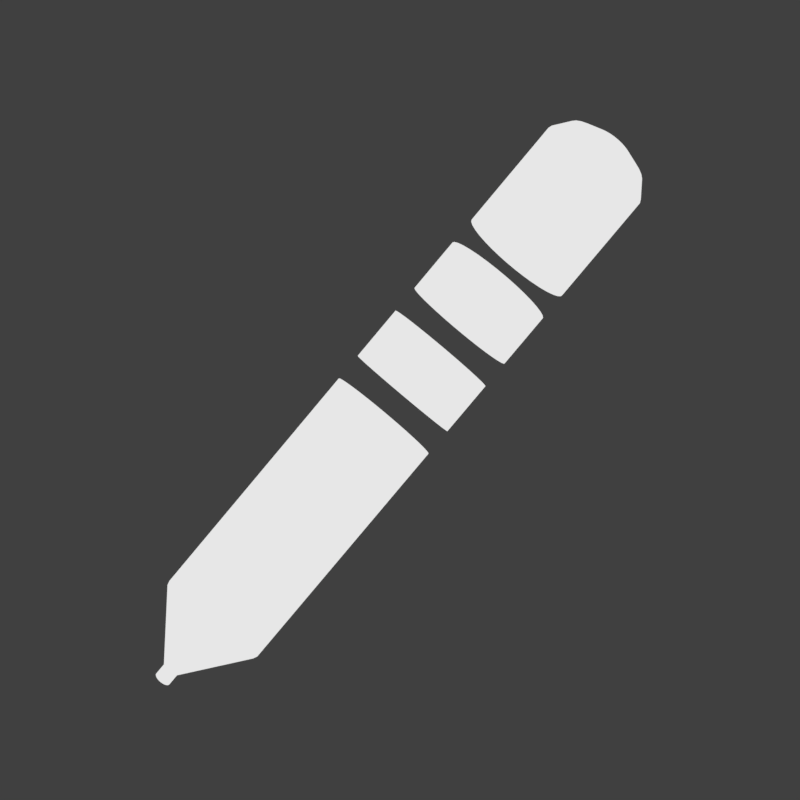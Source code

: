 # Source: Pen_Icon.blend  (saved by Blender 2.78.0; exported with 4.5.12 LTS)
import bpy
from mathutils import Matrix  # noqa: F401  (used for matrix-valued properties, if any)

bpy.ops.wm.read_factory_settings(use_empty=True)
scene = bpy.context.scene
scene.name = 'Scene'

# ---- collections
col_collection_1 = bpy.data.collections.new('Collection 1'); scene.collection.children.link(col_collection_1)

# ---- materials (node trees are filled in below, after node groups)
mat_material_001 = bpy.data.materials.new('Material.001')
mat_material_001.alpha_threshold = 0.0
mat_material_001.roughness = 0.5

# ---- material node trees
mat_material_001.use_nodes = True; mat_material_001.node_tree.nodes.clear()
_N = mat_material_001.node_tree.nodes; _L = mat_material_001.node_tree.links
n0 = _N.new('ShaderNodeOutputMaterial'); n0.name = 'Material Output'; n0.location = (300, 300)
n1 = _N.new('ShaderNodeEmission'); n1.name = 'Emission'; n1.location = (10, 300)
n1.inputs[0].default_value = (0.8, 0.8, 0.8, 1.0)
_L.new(n1.outputs[0], n0.inputs[0])
n0.is_active_output = True

# ---- world
world_world = bpy.data.worlds.new('World'); scene.world = world_world
world_world.color = (0.05088, 0.05088, 0.05088)
world_world.use_sun_shadow = False
world_world.sun_shadow_jitter_overblur = 0.0
world_world.cycles.sampling_method = 'MANUAL'

# ---- cameras
cam_camera = bpy.data.cameras.new('Camera')
cam_camera.clip_end = 100.0
cam_camera.lens = 35.0
cam_camera.sensor_width = 32.0
cam_camera.sensor_height = 18.0
cam_camera.ortho_scale = 7.314
cam_camera.dof.focus_distance = 0.0

# ---- meshes
me_cylinder = bpy.data.meshes.new('Cylinder')
me_cylinder.from_pydata([(0.0007202, 0.1536, -1.392), (0.0007202, 0.1536, -1.253), (0.02968, 0.1508, -1.392), (0.02968, 0.1508, -1.253), (0.05754, 0.1423, -1.392), (0.05754, 0.1423, -1.253), (0.0832, 0.1286, -1.392), (0.0832, 0.1286, -1.253), (0.1057, 0.1102, -1.392), (0.1057, 0.1102, -1.253), (0.1242, 0.08766, -1.392), (0.1242, 0.08766, -1.253), (0.1379, 0.06199, -1.392), (0.1379, 0.06199, -1.253), (0.1463, 0.03414, -1.392), (0.1463, 0.03414, -1.253), (0.1492, 0.005178, -1.392), (0.1492, 0.005178, -1.253), (0.1463, -0.02379, -1.392), (0.1463, -0.02379, -1.253), (0.1379, -0.05164, -1.392), (0.1379, -0.05164, -1.253), (0.1242, -0.07731, -1.392), (0.1242, -0.07731, -1.253), (0.1057, -0.0998, -1.392), (0.1057, -0.0998, -1.253), (0.0832, -0.1183, -1.392), (0.0832, -0.1183, -1.253), (0.05754, -0.132, -1.392), (0.05754, -0.132, -1.253), (0.02968, -0.1404, -1.392), (0.02968, -0.1404, -1.253), (0.0007202, -0.1433, -1.392), (0.0007202, -0.1433, -1.253), (-0.02824, -0.1404, -1.392), (-0.02824, -0.1404, -1.253), (-0.0561, -0.132, -1.392), (-0.0561, -0.132, -1.253), (-0.08176, -0.1183, -1.392), (-0.08176, -0.1183, -1.253), (-0.1043, -0.0998, -1.392), (-0.1043, -0.0998, -1.253), (-0.1227, -0.07731, -1.392), (-0.1227, -0.07731, -1.253), (-0.1364, -0.05164, -1.392), (-0.1364, -0.05164, -1.253), (-0.1449, -0.02379, -1.392), (-0.1449, -0.02379, -1.253), (-0.1477, 0.005178, -1.392), (-0.1477, 0.005178, -1.253), (-0.1449, 0.03414, -1.392), (-0.1449, 0.03414, -1.253), (-0.1364, 0.06199, -1.392), (-0.1364, 0.06199, -1.253), (-0.1227, 0.08766, -1.392), (-0.1227, 0.08766, -1.253), (-0.1043, 0.1102, -1.392), (-0.1043, 0.1102, -1.253), (-0.08176, 0.1286, -1.392), (-0.08176, 0.1286, -1.253), (-0.05609, 0.1423, -1.392), (-0.05609, 0.1423, -1.253), (-0.02824, 0.1508, -1.392), (-0.02824, 0.1508, -1.253), (0.0, 1.0, -1.0), (0.0, 1.0, 0.2613), (0.1951, 0.9808, -1.0), (0.1951, 0.9808, 0.2613), (0.3827, 0.9239, -1.0), (0.3827, 0.9239, 0.2613), (0.5556, 0.8315, -1.0), (0.5556, 0.8315, 0.2613), (0.7071, 0.7071, -1.0), (0.7071, 0.7071, 0.2613), (0.8315, 0.5556, -1.0), (0.8315, 0.5556, 0.2613), (0.9239, 0.3827, -1.0), (0.9239, 0.3827, 0.2613), (0.9808, 0.1951, -1.0), (0.9808, 0.1951, 0.2613), (1.0, 7.55e-08, -1.0), (1.0, 7.55e-08, 0.2613), (0.9808, -0.1951, -1.0), (0.9808, -0.1951, 0.2613), (0.9239, -0.3827, -1.0), (0.9239, -0.3827, 0.2613), (0.8315, -0.5556, -1.0), (0.8315, -0.5556, 0.2613), (0.7071, -0.7071, -1.0), (0.7071, -0.7071, 0.2613), (0.5556, -0.8315, -1.0), (0.5556, -0.8315, 0.2613), (0.3827, -0.9239, -1.0), (0.3827, -0.9239, 0.2613), (0.1951, -0.9808, -1.0), (0.1951, -0.9808, 0.2613), (-3.258e-07, -1.0, -1.0), (-3.258e-07, -1.0, 0.2613), (-0.1951, -0.9808, -1.0), (-0.1951, -0.9808, 0.2613), (-0.3827, -0.9239, -1.0), (-0.3827, -0.9239, 0.2613), (-0.5556, -0.8315, -1.0), (-0.5556, -0.8315, 0.2613), (-0.7071, -0.7071, -1.0), (-0.7071, -0.7071, 0.2613), (-0.8315, -0.5556, -1.0), (-0.8315, -0.5556, 0.2613), (-0.9239, -0.3827, -1.0), (-0.9239, -0.3827, 0.2613), (-0.9808, -0.1951, -1.0), (-0.9808, -0.1951, 0.2613), (-1.0, 9.656e-07, -1.0), (-1.0, 9.656e-07, 0.2613), (-0.9808, 0.1951, -1.0), (-0.9808, 0.1951, 0.2613), (-0.9239, 0.3827, -1.0), (-0.9239, 0.3827, 0.2613), (-0.8315, 0.5556, -1.0), (-0.8315, 0.5556, 0.2613), (-0.7071, 0.7071, -1.0), (-0.7071, 0.7071, 0.2613), (-0.5556, 0.8315, -1.0), (-0.5556, 0.8315, 0.2613), (-0.3827, 0.9239, -1.0), (-0.3827, 0.9239, 0.2613), (-0.1951, 0.9808, -1.0), (-0.1951, 0.9808, 0.2613), (3.511e-07, 2.85e-07, -1.388), (0.0, 1.0, 0.3999), (0.1951, 0.9808, 0.3999), (0.3827, 0.9239, 0.3999), (0.5556, 0.8315, 0.3999), (0.7071, 0.7071, 0.3999), (0.8315, 0.5556, 0.3999), (0.9239, 0.3827, 0.3999), (0.9808, 0.1951, 0.3999), (1.0, 7.55e-08, 0.3999), (0.9808, -0.1951, 0.3999), (0.9239, -0.3827, 0.3999), (0.8315, -0.5556, 0.3999), (0.7071, -0.7071, 0.3999), (0.5556, -0.8315, 0.3999), (0.3827, -0.9239, 0.3999), (0.1951, -0.9808, 0.3999), (-3.258e-07, -1.0, 0.3999), (-0.1951, -0.9808, 0.3999), (-0.3827, -0.9239, 0.3999), (-0.5556, -0.8315, 0.3999), (-0.7071, -0.7071, 0.3999), (-0.8315, -0.5556, 0.3999), (-0.9239, -0.3827, 0.3999), (-0.9808, -0.1951, 0.3999), (-1.0, 9.656e-07, 0.3999), (-0.9808, 0.1951, 0.3999), (-0.9239, 0.3827, 0.3999), (-0.8315, 0.5556, 0.3999), (-0.7071, 0.7071, 0.3999), (-0.5556, 0.8315, 0.3999), (-0.3827, 0.9239, 0.3999), (-0.1951, 0.9808, 0.3999), (1.893e-07, 1.0, 0.6773), (0.1951, 0.9808, 0.6773), (0.3827, 0.9239, 0.6773), (0.5556, 0.8315, 0.6773), (0.7071, 0.7071, 0.6773), (0.8315, 0.5556, 0.6773), (0.9239, 0.3827, 0.6773), (0.9808, 0.1951, 0.6773), (1.0, 7.55e-08, 0.6773), (0.9808, -0.1951, 0.6773), (0.9239, -0.3827, 0.6773), (0.8315, -0.5556, 0.6773), (0.7071, -0.7071, 0.6773), (0.5556, -0.8315, 0.6773), (0.3827, -0.9239, 0.6773), (0.1951, -0.9808, 0.6773), (-1.365e-07, -1.0, 0.6773), (-0.1951, -0.9808, 0.6773), (-0.3827, -0.9239, 0.6773), (-0.5556, -0.8315, 0.6773), (-0.7071, -0.7071, 0.6773), (-0.8315, -0.5556, 0.6773), (-0.9239, -0.3827, 0.6773), (-0.9808, -0.1951, 0.6773), (-1.0, 9.656e-07, 0.6773), (-0.9808, 0.1951, 0.6773), (-0.9239, 0.3827, 0.6773), (-0.8315, 0.5556, 0.6773), (-0.7071, 0.7071, 0.6773), (-0.5556, 0.8315, 0.6773), (-0.3827, 0.9239, 0.6773), (-0.1951, 0.9808, 0.6773), (1.893e-07, 1.0, 0.8159), (0.1951, 0.9808, 0.8159), (0.3827, 0.9239, 0.8159), (0.5556, 0.8315, 0.8159), (0.7071, 0.7071, 0.8159), (0.8315, 0.5556, 0.8159), (0.9239, 0.3827, 0.8159), (0.9808, 0.1951, 0.8159), (1.0, 7.55e-08, 0.8159), (0.9808, -0.1951, 0.8159), (0.9239, -0.3827, 0.8159), (0.8315, -0.5556, 0.8159), (0.7071, -0.7071, 0.8159), (0.5556, -0.8315, 0.8159), (0.3827, -0.9239, 0.8159), (0.1951, -0.9808, 0.8159), (-1.365e-07, -1.0, 0.8159), (-0.1951, -0.9808, 0.8159), (-0.3827, -0.9239, 0.8159), (-0.5556, -0.8315, 0.8159), (-0.7071, -0.7071, 0.8159), (-0.8315, -0.5556, 0.8159), (-0.9239, -0.3827, 0.8159), (-0.9808, -0.1951, 0.8159), (-1.0, 9.656e-07, 0.8159), (-0.9808, 0.1951, 0.8159), (-0.9239, 0.3827, 0.8159), (-0.8315, 0.5556, 0.8159), (-0.7071, 0.7071, 0.8159), (-0.5556, 0.8315, 0.8159), (-0.3827, 0.9239, 0.8159), (-0.1951, 0.9808, 0.8159), (2.582e-07, 1.0, 1.093), (0.1951, 0.9808, 1.093), (0.3827, 0.9239, 1.093), (0.5556, 0.8315, 1.093), (0.7071, 0.7071, 1.093), (0.8315, 0.5556, 1.093), (0.9239, 0.3827, 1.093), (0.9808, 0.1951, 1.093), (1.0, 7.55e-08, 1.093), (0.9808, -0.1951, 1.093), (0.9239, -0.3827, 1.093), (0.8315, -0.5556, 1.093), (0.7071, -0.7071, 1.093), (0.5556, -0.8315, 1.093), (0.3827, -0.9239, 1.093), (0.1951, -0.9808, 1.093), (-6.765e-08, -1.0, 1.093), (-0.1951, -0.9808, 1.093), (-0.3827, -0.9239, 1.093), (-0.5556, -0.8315, 1.093), (-0.7071, -0.7071, 1.093), (-0.8315, -0.5556, 1.093), (-0.9239, -0.3827, 1.093), (-0.9808, -0.1951, 1.093), (-1.0, 9.656e-07, 1.093), (-0.9808, 0.1951, 1.093), (-0.9239, 0.3827, 1.093), (-0.8315, 0.5556, 1.093), (-0.7071, 0.7071, 1.093), (-0.5556, 0.8315, 1.093), (-0.3827, 0.9239, 1.093), (-0.1951, 0.9808, 1.093), (2.582e-07, 1.0, 1.232), (0.1951, 0.9808, 1.232), (0.3827, 0.9239, 1.232), (0.5556, 0.8315, 1.232), (0.7071, 0.7071, 1.232), (0.8315, 0.5556, 1.232), (0.9239, 0.3827, 1.232), (0.9808, 0.1951, 1.232), (1.0, 7.55e-08, 1.232), (0.9808, -0.1951, 1.232), (0.9239, -0.3827, 1.232), (0.8315, -0.5556, 1.232), (0.7071, -0.7071, 1.232), (0.5556, -0.8315, 1.232), (0.3827, -0.9239, 1.232), (0.1951, -0.9808, 1.232), (-6.765e-08, -1.0, 1.232), (-0.1951, -0.9808, 1.232), (-0.3827, -0.9239, 1.232), (-0.5556, -0.8315, 1.232), (-0.7071, -0.7071, 1.232), (-0.8315, -0.5556, 1.232), (-0.9239, -0.3827, 1.232), (-0.9808, -0.1951, 1.232), (-1.0, 9.656e-07, 1.232), (-0.9808, 0.1951, 1.232), (-0.9239, 0.3827, 1.232), (-0.8315, 0.5556, 1.232), (-0.7071, 0.7071, 1.232), (-0.5556, 0.8315, 1.232), (-0.3827, 0.9239, 1.232), (-0.1951, 0.9808, 1.232), (1.549e-07, 1.0, 1.787), (0.1951, 0.9808, 1.787), (0.3827, 0.9239, 1.787), (0.5556, 0.8315, 1.787), (0.7071, 0.7071, 1.787), (0.8315, 0.5556, 1.787), (0.9239, 0.3827, 1.787), (0.9808, 0.1951, 1.787), (1.0, 7.55e-08, 1.787), (0.9808, -0.1951, 1.787), (0.9239, -0.3827, 1.787), (0.8315, -0.5556, 1.787), (0.7071, -0.7071, 1.787), (0.5556, -0.8315, 1.787), (0.3827, -0.9239, 1.787), (0.1951, -0.9808, 1.787), (-1.709e-07, -1.0, 1.787), (-0.1951, -0.9808, 1.787), (-0.3827, -0.9239, 1.787), (-0.5556, -0.8315, 1.787), (-0.7071, -0.7071, 1.787), (-0.8315, -0.5556, 1.787), (-0.9239, -0.3827, 1.787), (-0.9808, -0.1951, 1.787), (-1.0, 9.656e-07, 1.787), (-0.9808, 0.1951, 1.787), (-0.9239, 0.3827, 1.787), (-0.8315, 0.5556, 1.787), (-0.7071, 0.7071, 1.787), (-0.5556, 0.8315, 1.787), (-0.3827, 0.9239, 1.787), (-0.1951, 0.9808, 1.787), (1.801e-07, 0.7892, 1.868), (0.154, 0.774, 1.868), (0.302, 0.7291, 1.868), (0.4385, 0.6562, 1.868), (0.558, 0.558, 1.868), (0.6562, 0.4385, 1.868), (0.7291, 0.302, 1.868), (0.774, 0.154, 1.868), (0.7892, 9.321e-08, 1.868), (0.774, -0.154, 1.868), (0.7291, -0.302, 1.868), (0.6562, -0.4385, 1.868), (0.558, -0.558, 1.868), (0.4385, -0.6562, 1.868), (0.302, -0.7291, 1.868), (0.154, -0.774, 1.868), (-7.7e-08, -0.7892, 1.868), (-0.154, -0.774, 1.868), (-0.302, -0.7291, 1.868), (-0.4385, -0.6562, 1.868), (-0.558, -0.558, 1.868), (-0.6562, -0.4384, 1.868), (-0.7291, -0.302, 1.868), (-0.774, -0.154, 1.868), (-0.7892, 7.957e-07, 1.868), (-0.774, 0.154, 1.868), (-0.7291, 0.302, 1.868), (-0.6562, 0.4385, 1.868), (-0.558, 0.558, 1.868), (-0.4384, 0.6562, 1.868), (-0.302, 0.7291, 1.868), (-0.154, 0.774, 1.868), (2.307e-07, 0.4016, 1.919), (0.07835, 0.3939, 1.919), (0.1537, 0.3711, 1.919), (0.2231, 0.3339, 1.919), (0.284, 0.284, 1.919), (0.3339, 0.2231, 1.919), (0.3711, 0.1537, 1.919), (0.3939, 0.07835, 1.919), (0.4016, 1.901e-07, 1.919), (0.3939, -0.07835, 1.919), (0.3711, -0.1537, 1.919), (0.3339, -0.2231, 1.919), (0.284, -0.284, 1.919), (0.2231, -0.3339, 1.919), (0.1537, -0.3711, 1.919), (0.07835, -0.3939, 1.919), (9.988e-08, -0.4016, 1.919), (-0.07835, -0.3939, 1.919), (-0.1537, -0.3711, 1.919), (-0.2231, -0.3339, 1.919), (-0.284, -0.284, 1.919), (-0.3339, -0.2231, 1.919), (-0.3711, -0.1537, 1.919), (-0.3939, -0.07835, 1.919), (-0.4016, 5.476e-07, 1.919), (-0.3939, 0.07835, 1.919), (-0.3711, 0.1537, 1.919), (-0.3339, 0.2231, 1.919), (-0.284, 0.284, 1.919), (-0.2231, 0.3339, 1.919), (-0.1537, 0.3711, 1.919), (-0.07835, 0.3939, 1.919)], [], [(0, 1, 3, 2), (2, 3, 5, 4), (4, 5, 7, 6), (6, 7, 9, 8), (8, 9, 11, 10), (10, 11, 13, 12), (12, 13, 15, 14), (14, 15, 17, 16), (16, 17, 19, 18), (18, 19, 21, 20), (20, 21, 23, 22), (22, 23, 25, 24), (24, 25, 27, 26), (26, 27, 29, 28), (28, 29, 31, 30), (30, 31, 33, 32), (32, 33, 35, 34), (34, 35, 37, 36), (36, 37, 39, 38), (38, 39, 41, 40), (40, 41, 43, 42), (42, 43, 45, 44), (44, 45, 47, 46), (46, 47, 49, 48), (48, 49, 51, 50), (50, 51, 53, 52), (52, 53, 55, 54), (54, 55, 57, 56), (56, 57, 59, 58), (58, 59, 61, 60), (3, 1, 63, 61, 59, 57, 55, 53, 51, 49, 47, 45, 43, 41, 39, 37, 35, 33, 31, 29, 27, 25, 23, 21, 19, 17, 15, 13, 11, 9, 7, 5), (60, 61, 63, 62), (62, 63, 1, 0), (0, 2, 4, 6, 8, 10, 12, 14, 16, 18, 20, 22, 24, 26, 28, 30, 32, 34, 36, 38, 40, 42, 44, 46, 48, 50, 52, 54, 56, 58, 60, 62), (64, 65, 67, 66), (66, 67, 69, 68), (68, 69, 71, 70), (70, 71, 73, 72), (72, 73, 75, 74), (74, 75, 77, 76), (76, 77, 79, 78), (78, 79, 81, 80), (80, 81, 83, 82), (82, 83, 85, 84), (84, 85, 87, 86), (86, 87, 89, 88), (88, 89, 91, 90), (90, 91, 93, 92), (92, 93, 95, 94), (94, 95, 97, 96), (96, 97, 99, 98), (98, 99, 101, 100), (100, 101, 103, 102), (102, 103, 105, 104), (104, 105, 107, 106), (106, 107, 109, 108), (108, 109, 111, 110), (110, 111, 113, 112), (112, 113, 115, 114), (114, 115, 117, 116), (116, 117, 119, 118), (118, 119, 121, 120), (120, 121, 123, 122), (122, 123, 125, 124), (67, 65, 127, 125, 123, 121, 119, 117, 115, 113, 111, 109, 107, 105, 103, 101, 99, 97, 95, 93, 91, 89, 87, 85, 83, 81, 79, 77, 75, 73, 71, 69), (124, 125, 127, 126), (126, 127, 65, 64), (116, 118, 128), (72, 74, 128), (90, 92, 128), (64, 66, 128), (108, 110, 128), (126, 64, 128), (82, 84, 128), (100, 102, 128), (118, 120, 128), (74, 76, 128), (92, 94, 128), (110, 112, 128), (66, 68, 128), (84, 86, 128), (102, 104, 128), (120, 122, 128), (76, 78, 128), (94, 96, 128), (112, 114, 128), (68, 70, 128), (86, 88, 128), (104, 106, 128), (122, 124, 128), (78, 80, 128), (96, 98, 128), (114, 116, 128), (70, 72, 128), (88, 90, 128), (106, 108, 128), (124, 126, 128), (80, 82, 128), (98, 100, 128), (130, 131, 132, 133, 134, 135, 136, 137, 138, 139, 140, 141, 142, 143, 144, 145, 146, 147, 148, 149, 150, 151, 152, 153, 154, 155, 156, 157, 158, 159, 160, 129), (162, 161, 192, 191, 190, 189, 188, 187, 186, 185, 184, 183, 182, 181, 180, 179, 178, 177, 176, 175, 174, 173, 172, 171, 170, 169, 168, 167, 166, 165, 164, 163), (148, 147, 179, 180), (135, 134, 166, 167), (149, 148, 180, 181), (136, 135, 167, 168), (150, 149, 181, 182), (137, 136, 168, 169), (151, 150, 182, 183), (138, 137, 169, 170), (152, 151, 183, 184), (139, 138, 170, 171), (153, 152, 184, 185), (140, 139, 171, 172), (154, 153, 185, 186), (141, 140, 172, 173), (155, 154, 186, 187), (142, 141, 173, 174), (156, 155, 187, 188), (143, 142, 174, 175), (130, 129, 161, 162), (157, 156, 188, 189), (144, 143, 175, 176), (131, 130, 162, 163), (158, 157, 189, 190), (145, 144, 176, 177), (132, 131, 163, 164), (159, 158, 190, 191), (146, 145, 177, 178), (133, 132, 164, 165), (160, 159, 191, 192), (147, 146, 178, 179), (134, 133, 165, 166), (129, 160, 192, 161), (194, 195, 196, 197, 198, 199, 200, 201, 202, 203, 204, 205, 206, 207, 208, 209, 210, 211, 212, 213, 214, 215, 216, 217, 218, 219, 220, 221, 222, 223, 224, 193), (226, 225, 256, 255, 254, 253, 252, 251, 250, 249, 248, 247, 246, 245, 244, 243, 242, 241, 240, 239, 238, 237, 236, 235, 234, 233, 232, 231, 230, 229, 228, 227), (210, 209, 241, 242), (197, 196, 228, 229), (224, 223, 255, 256), (211, 210, 242, 243), (198, 197, 229, 230), (193, 224, 256, 225), (212, 211, 243, 244), (199, 198, 230, 231), (213, 212, 244, 245), (200, 199, 231, 232), (214, 213, 245, 246), (201, 200, 232, 233), (215, 214, 246, 247), (202, 201, 233, 234), (216, 215, 247, 248), (203, 202, 234, 235), (217, 216, 248, 249), (204, 203, 235, 236), (218, 217, 249, 250), (205, 204, 236, 237), (219, 218, 250, 251), (206, 205, 237, 238), (220, 219, 251, 252), (207, 206, 238, 239), (194, 193, 225, 226), (221, 220, 252, 253), (208, 207, 239, 240), (195, 194, 226, 227), (222, 221, 253, 254), (209, 208, 240, 241), (196, 195, 227, 228), (223, 222, 254, 255), (258, 259, 260, 261, 262, 263, 264, 265, 266, 267, 268, 269, 270, 271, 272, 273, 274, 275, 276, 277, 278, 279, 280, 281, 282, 283, 284, 285, 286, 287, 288, 257), (312, 311, 343, 344), (285, 284, 316, 317), (272, 271, 303, 304), (259, 258, 290, 291), (286, 285, 317, 318), (273, 272, 304, 305), (260, 259, 291, 292), (287, 286, 318, 319), (274, 273, 305, 306), (261, 260, 292, 293), (288, 287, 319, 320), (275, 274, 306, 307), (262, 261, 293, 294), (257, 288, 320, 289), (276, 275, 307, 308), (263, 262, 294, 295), (277, 276, 308, 309), (264, 263, 295, 296), (278, 277, 309, 310), (265, 264, 296, 297), (279, 278, 310, 311), (266, 265, 297, 298), (280, 279, 311, 312), (267, 266, 298, 299), (281, 280, 312, 313), (268, 267, 299, 300), (282, 281, 313, 314), (269, 268, 300, 301), (283, 282, 314, 315), (270, 269, 301, 302), (284, 283, 315, 316), (271, 270, 302, 303), (258, 257, 289, 290), (347, 346, 378, 379), (299, 298, 330, 331), (313, 312, 344, 345), (300, 299, 331, 332), (314, 313, 345, 346), (301, 300, 332, 333), (315, 314, 346, 347), (302, 301, 333, 334), (316, 315, 347, 348), (303, 302, 334, 335), (290, 289, 321, 322), (317, 316, 348, 349), (304, 303, 335, 336), (291, 290, 322, 323), (318, 317, 349, 350), (305, 304, 336, 337), (292, 291, 323, 324), (319, 318, 350, 351), (306, 305, 337, 338), (293, 292, 324, 325), (320, 319, 351, 352), (307, 306, 338, 339), (294, 293, 325, 326), (289, 320, 352, 321), (308, 307, 339, 340), (295, 294, 326, 327), (309, 308, 340, 341), (296, 295, 327, 328), (310, 309, 341, 342), (297, 296, 328, 329), (311, 310, 342, 343), (298, 297, 329, 330), (354, 353, 384, 383, 382, 381, 380, 379, 378, 377, 376, 375, 374, 373, 372, 371, 370, 369, 368, 367, 366, 365, 364, 363, 362, 361, 360, 359, 358, 357, 356, 355), (334, 333, 365, 366), (348, 347, 379, 380), (335, 334, 366, 367), (322, 321, 353, 354), (349, 348, 380, 381), (336, 335, 367, 368), (323, 322, 354, 355), (350, 349, 381, 382), (337, 336, 368, 369), (324, 323, 355, 356), (351, 350, 382, 383), (338, 337, 369, 370), (325, 324, 356, 357), (352, 351, 383, 384), (339, 338, 370, 371), (326, 325, 357, 358), (321, 352, 384, 353), (340, 339, 371, 372), (327, 326, 358, 359), (341, 340, 372, 373), (328, 327, 359, 360), (342, 341, 373, 374), (329, 328, 360, 361), (343, 342, 374, 375), (330, 329, 361, 362), (344, 343, 375, 376), (331, 330, 362, 363), (345, 344, 376, 377), (332, 331, 363, 364), (346, 345, 377, 378), (333, 332, 364, 365)])
me_cylinder.polygons.foreach_set('use_smooth', [True] * 265)
_k = set([(64, 66), (64, 126), (66, 68), (68, 70), (70, 72), (72, 74), (74, 76), (76, 78), (78, 80), (80, 82), (82, 84), (84, 86), (86, 88), (88, 90), (90, 92), (92, 94), (94, 96), (96, 98), (98, 100), (100, 102), (102, 104), (104, 106), (106, 108), (108, 110), (110, 112), (112, 114), (114, 116), (116, 118), (118, 120), (120, 122), (122, 124), (124, 126)])
me_cylinder.attributes.new('sharp_edge', 'BOOLEAN', 'EDGE').data.foreach_set('value', [ (min(e.vertices), max(e.vertices)) in _k for e in me_cylinder.edges])
me_cylinder.materials.append(mat_material_001)
me_cylinder.use_remesh_preserve_volume = False
me_cylinder.use_remesh_preserve_attributes = False
me_cylinder.use_mirror_vertex_groups = False
me_cylinder.update()

# ---- objects
ob_cylinder = bpy.data.objects.new('Cylinder', me_cylinder)
ob_camera = bpy.data.objects.new('Camera', cam_camera)

# ---- transforms, parenting, visibility, modifiers, constraints
ob_cylinder.location = (-0.8818, -0.992, 0.0)
ob_cylinder.rotation_euler = (-1.538, 0.06829, -0.6967)
ob_cylinder.scale = (1.0, 1.0, 3.606)
ob_cylinder.lineart.crease_threshold = 0.0
_m = ob_cylinder.modifiers.new('EdgeSplit', 'EDGE_SPLIT')
ob_camera.location = (0.0, 0.0, 14.99)
ob_camera.lock_rotations_4d = False
ob_camera.empty_display_type = 'ARROWS'
ob_camera.color = (0.0, 0.0, 0.0, 0.0)
ob_camera.display_type = 'WIRE'
ob_camera.lineart.crease_threshold = 0.0

# ---- collection membership
col_collection_1.objects.link(ob_cylinder)
col_collection_1.objects.link(ob_camera)

# ---- scene / render settings (as saved in the file)
scene.camera = ob_camera
scene.frame_start = 1; scene.frame_end = 250; scene.frame_set(1)
scene.render.engine = 'CYCLES'
scene.render.resolution_x = 256
scene.render.resolution_y = 256
scene.render.dither_intensity = 0.0
scene.render.film_transparent = True
scene.cycles.use_denoising = False
scene.cycles.samples = 128
scene.cycles.sampling_pattern = 'TABULATED_SOBOL'
scene.cycles.light_sampling_threshold = 0.0
scene.cycles.use_adaptive_sampling = False
scene.cycles.use_light_tree = False
scene.cycles.blur_glossy = 0.0
scene.cycles.sample_clamp_indirect = 0.0
scene.view_settings.view_transform = 'Standard'
bpy.context.view_layer.update()

# ---- added for rendering (the .blend has no usable light): sun
light_auto_sun = bpy.data.lights.new('AutoSun', 'SUN')
light_auto_sun.energy = 3.0
light_auto_sun.angle = 0.0523599
ob_auto_sun = bpy.data.objects.new('AutoSun', light_auto_sun)
scene.collection.objects.link(ob_auto_sun)
ob_auto_sun.rotation_euler = (0.872665, 0.174533, 0.523599)
bpy.context.view_layer.update()
